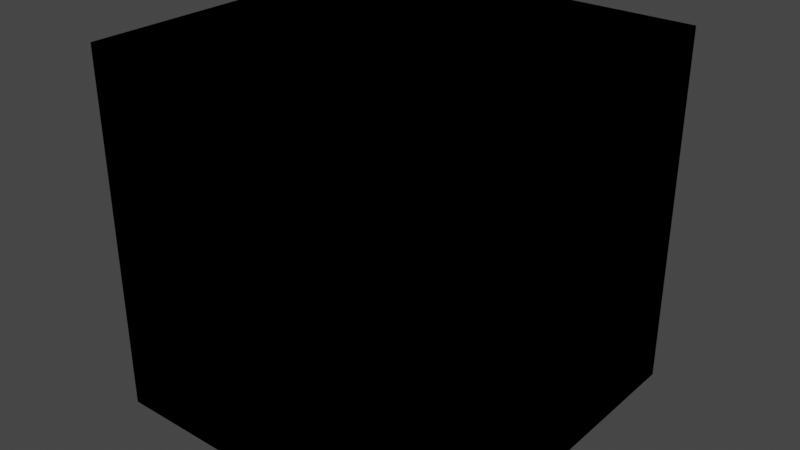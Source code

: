 # Source: Limiter.blend  (saved by Blender 3.6.13; exported with 4.5.12 LTS)
import bpy
from mathutils import Matrix  # noqa: F401  (used for matrix-valued properties, if any)

bpy.ops.wm.read_factory_settings(use_empty=True)
scene = bpy.context.scene
scene.name = 'Scene'

# ---- collections
col_idv_lvoxx_cherry_utils_bnodes = bpy.data.collections.new('idv.lvoxx.cherry.utils.bnodes'); scene.collection.children.link(col_idv_lvoxx_cherry_utils_bnodes)

# ---- materials (node trees are filled in below, after node groups)
mat_bnodes_limiter = bpy.data.materials.new('Bnodes.Limiter')
mat_bnodes_limiter.alpha_threshold = 0.0
mat_bnodes_limiter.use_transparent_shadow = False
mat_bnodes_limiter.roughness = 0.5
mat_bnodes_limiter.line_color = (0.0, 0.0, 0.0, 1.0)

# ---- node groups
ng_limit_color_value = bpy.data.node_groups.new('Limit Color Value', 'ShaderNodeTree')
_s = ng_limit_color_value.interface.new_socket(name='Limited Color', in_out='OUTPUT', socket_type='NodeSocketColor')
_s.default_value = (0.0, 0.0, 0.0, 0.0)
_s = ng_limit_color_value.interface.new_socket(name='Target Color', in_out='INPUT', socket_type='NodeSocketColor')
_s.default_value = (1.0, 1.0, 1.0, 1.0)
_s = ng_limit_color_value.interface.new_socket(name='Limit Color', in_out='INPUT', socket_type='NodeSocketColor')
_s = ng_limit_color_value.interface.new_socket(name='Limit Value', in_out='INPUT', socket_type='NodeSocketFloat')
_s.subtype = 'PERCENTAGE'
_s.default_value = 0.89
_s.min_value = 0.0
_s.max_value = 1.0
_N = ng_limit_color_value.nodes; _L = ng_limit_color_value.links
n0 = _N.new('ShaderNodeCombineColor'); n0.name = 'Combine Color'; n0.location = (207, 66)
n1 = _N.new('NodeGroupOutput'); n1.name = 'Group Output'; n1.location = (403, 29)
n2 = _N.new('NodeGroupInput'); n2.name = 'Group Input'; n2.location = (-816, -132)
n3 = _N.new('ShaderNodeMix'); n3.name = 'Mix'; n3.location = (47, -127)
n4 = _N.new('ShaderNodeMath'); n4.name = 'Math.001'; n4.location = (-161, -64)
n4.operation = 'GREATER_THAN'
n5 = _N.new('ShaderNodeMath'); n5.name = 'Math'; n5.location = (-356, -134)
n5.operation = 'MULTIPLY'
n6 = _N.new('ShaderNodeSeparateColor'); n6.name = 'Separate Color.001'; n6.location = (-544, -102)
n7 = _N.new('ShaderNodeSeparateColor'); n7.name = 'Separate Color'; n7.location = (-544, 108)
_L.new(n7.outputs[1], n0.inputs[1])
_L.new(n7.outputs[0], n0.inputs[0])
_L.new(n2.outputs[0], n7.inputs[0])
_L.new(n0.outputs[0], n1.inputs[0])
_L.new(n2.outputs[2], n5.inputs[1])
_L.new(n2.outputs[1], n6.inputs[0])
_L.new(n6.outputs[2], n5.inputs[0])
_L.new(n5.outputs[0], n4.inputs[1])
_L.new(n7.outputs[2], n4.inputs[0])
_L.new(n4.outputs[0], n3.inputs[0])
_L.new(n5.outputs[0], n3.inputs[3])
_L.new(n7.outputs[2], n3.inputs[2])
_L.new(n3.outputs[0], n0.inputs[2])
n1.is_active_output = True

# ---- material node trees
mat_bnodes_limiter.use_nodes = True; mat_bnodes_limiter.node_tree.nodes.clear()
_N = mat_bnodes_limiter.node_tree.nodes; _L = mat_bnodes_limiter.node_tree.links
n0 = _N.new('ShaderNodeOutputMaterial'); n0.name = 'Material Output'; n0.location = (300, 300)
n1 = _N.new('ShaderNodeGroup'); n1.name = 'Group.001'; n1.location = (-237, 309)
n1.node_tree = ng_limit_color_value
n1.inputs[0].default_value = (1.0, 1.0, 1.0, 1.0)
n1.inputs[1].default_value = (0.0, 0.0, 0.0, 1.0)
n1.inputs[2].default_value = 0.89
n0.is_active_output = True

# ---- world
world_world = bpy.data.worlds.new('World'); scene.world = world_world
world_world.use_nodes = True; world_world.node_tree.nodes.clear()
_N = world_world.node_tree.nodes; _L = world_world.node_tree.links
n0 = _N.new('ShaderNodeOutputWorld'); n0.name = 'World Output'; n0.location = (300, 300)
n1 = _N.new('ShaderNodeBackground'); n1.name = 'Background'; n1.location = (10, 300)
n1.inputs[0].default_value = (0.05088, 0.05088, 0.05088, 1.0)
_L.new(n1.outputs[0], n0.inputs[0])
n0.is_active_output = True
world_world.color = (0.05088, 0.05088, 0.05088)
world_world.use_sun_shadow = False
world_world.sun_shadow_jitter_overblur = 0.0

# ---- meshes
me_cube = bpy.data.meshes.new('Cube')
me_cube.from_pydata([(1.0, 1.0, 1.0), (1.0, 1.0, -1.0), (1.0, -1.0, 1.0), (1.0, -1.0, -1.0), (-1.0, 1.0, 1.0), (-1.0, 1.0, -1.0), (-1.0, -1.0, 1.0), (-1.0, -1.0, -1.0)], [], [(0, 4, 6, 2), (3, 2, 6, 7), (7, 6, 4, 5), (5, 1, 3, 7), (1, 0, 2, 3), (5, 4, 0, 1)])
_uv = me_cube.uv_layers.new(name='UVMap')
_uv.uv.foreach_set('vector', [0.625, 0.5, 0.875, 0.5, 0.875, 0.75, 0.625, 0.75, 0.375, 0.75, 0.625, 0.75, 0.625, 1.0, 0.375, 1.0, 0.375, 0.0, 0.625, 0.0, 0.625, 0.25, 0.375, 0.25, 0.125, 0.5, 0.375, 0.5, 0.375, 0.75, 0.125, 0.75, 0.375, 0.5, 0.625, 0.5, 0.625, 0.75, 0.375, 0.75, 0.375, 0.25, 0.625, 0.25, 0.625, 0.5, 0.375, 0.5])
me_cube.materials.append(mat_bnodes_limiter)
me_cube.use_mirror_vertex_groups = False
me_cube.update()

# ---- objects
ob_limiter = bpy.data.objects.new('Limiter', me_cube)

# ---- transforms, parenting, visibility, modifiers, constraints
ob_limiter.location = (0.0, 0.0, 0.0)
ob_limiter.lock_rotations_4d = False
ob_limiter.empty_display_type = 'ARROWS'
ob_limiter.lineart.crease_threshold = 0.0

# ---- collection membership
col_idv_lvoxx_cherry_utils_bnodes.objects.link(ob_limiter)

# ---- scene / render settings (as saved in the file)
scene.frame_start = 1; scene.frame_end = 250; scene.frame_set(1)
scene.render.engine = 'BLENDER_EEVEE_NEXT'
scene.cycles.sampling_pattern = 'TABULATED_SOBOL'
scene.view_settings.view_transform = 'Filmic'
bpy.context.view_layer.update()

# ---- added for rendering (the .blend has no active camera and no usable light): camera, sun
cam_auto = bpy.data.cameras.new('AutoCamera')
cam_auto.lens = 50.0
cam_auto.sensor_width = 36.0
cam_auto.clip_end = 1000.0
ob_auto_camera = bpy.data.objects.new('AutoCamera', cam_auto)
scene.collection.objects.link(ob_auto_camera)
ob_auto_camera.location = (3.20507, -3.84609, 2.56406)
ob_auto_camera.rotation_euler = (1.09748, -7.21219e-08, 0.694738)
scene.camera = ob_auto_camera
light_auto_sun = bpy.data.lights.new('AutoSun', 'SUN')
light_auto_sun.energy = 3.0
light_auto_sun.angle = 0.0523599
ob_auto_sun = bpy.data.objects.new('AutoSun', light_auto_sun)
scene.collection.objects.link(ob_auto_sun)
ob_auto_sun.rotation_euler = (0.872665, 0.174533, 0.523599)
bpy.context.view_layer.update()
